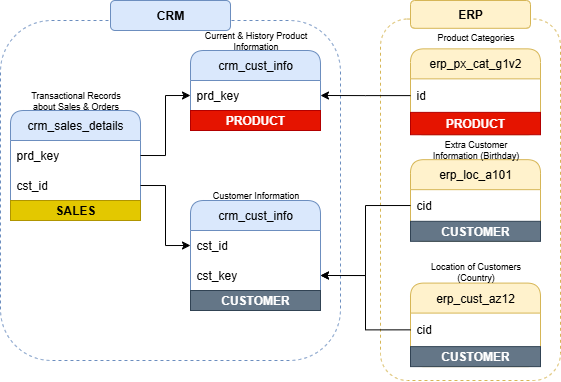

The diagram above was exported from draw.io. Its source (the exported page's mxGraphModel, read from the mxfile embedded in the PNG):
<mxGraphModel dx="983" dy="586" grid="1" gridSize="10" guides="1" tooltips="1" connect="1" arrows="1" fold="1" page="1" pageScale="1" pageWidth="850" pageHeight="1100" math="0" shadow="0">
  <root>
    <mxCell id="0" />
    <mxCell id="1" parent="0" />
    <mxCell id="rCGK3nDvGJB_TYEv_ewe-34" value="" style="rounded=1;whiteSpace=wrap;html=1;fillColor=none;dashed=1;strokeColor=#6c8ebf;" parent="1" vertex="1">
      <mxGeometry x="100" y="270" width="340" height="340" as="geometry" />
    </mxCell>
    <mxCell id="rCGK3nDvGJB_TYEv_ewe-38" value="" style="group" parent="1" vertex="1" connectable="0">
      <mxGeometry x="480" y="250" width="180" height="380" as="geometry" />
    </mxCell>
    <mxCell id="rCGK3nDvGJB_TYEv_ewe-36" value="" style="rounded=1;whiteSpace=wrap;html=1;fillColor=none;dashed=1;strokeColor=#d6b656;" parent="rCGK3nDvGJB_TYEv_ewe-38" vertex="1">
      <mxGeometry y="18.53658536585366" width="180" height="361.4634146341464" as="geometry" />
    </mxCell>
    <mxCell id="rCGK3nDvGJB_TYEv_ewe-37" value="&lt;b&gt;ERP&lt;/b&gt;" style="rounded=1;whiteSpace=wrap;html=1;fillColor=#fff2cc;strokeColor=#d6b656;" parent="rCGK3nDvGJB_TYEv_ewe-38" vertex="1">
      <mxGeometry x="30" width="120" height="27.80487804878049" as="geometry" />
    </mxCell>
    <mxCell id="rCGK3nDvGJB_TYEv_ewe-18" value="" style="group" parent="rCGK3nDvGJB_TYEv_ewe-38" vertex="1" connectable="0">
      <mxGeometry x="30" y="260.2352941176471" width="130" height="89.41176470588235" as="geometry" />
    </mxCell>
    <mxCell id="rCGK3nDvGJB_TYEv_ewe-19" value="erp_cust_az12" style="swimlane;fontStyle=0;childLayout=stackLayout;horizontal=1;startSize=30;horizontalStack=0;resizeParent=1;resizeParentMax=0;resizeLast=0;collapsible=1;marginBottom=0;whiteSpace=wrap;html=1;rounded=1;fillColor=#fff2cc;strokeColor=#d6b656;" parent="rCGK3nDvGJB_TYEv_ewe-18" vertex="1">
      <mxGeometry y="22.352941176470587" width="130" height="83.52941176470588" as="geometry" />
    </mxCell>
    <mxCell id="rCGK3nDvGJB_TYEv_ewe-20" value="cid" style="text;strokeColor=none;fillColor=none;align=left;verticalAlign=middle;spacingLeft=4;spacingRight=4;overflow=hidden;points=[[0,0.5],[1,0.5]];portConstraint=eastwest;rotatable=0;whiteSpace=wrap;html=1;" parent="rCGK3nDvGJB_TYEv_ewe-19" vertex="1">
      <mxGeometry y="30" width="130" height="33.529411764705884" as="geometry" />
    </mxCell>
    <mxCell id="2HohDafLkgW13WRxCvLK-5" value="CUSTOMER" style="text;html=1;strokeColor=#314354;fillColor=#647687;align=center;verticalAlign=middle;whiteSpace=wrap;overflow=hidden;fontStyle=1;fontColor=#ffffff;" vertex="1" parent="rCGK3nDvGJB_TYEv_ewe-19">
      <mxGeometry y="63.529411764705884" width="130" height="20" as="geometry" />
    </mxCell>
    <mxCell id="rCGK3nDvGJB_TYEv_ewe-21" value="Location of Customers (Country)" style="text;html=1;align=center;verticalAlign=middle;whiteSpace=wrap;rounded=0;fontSize=9;" parent="rCGK3nDvGJB_TYEv_ewe-18" vertex="1">
      <mxGeometry x="12.5" width="105" height="22.352941176470587" as="geometry" />
    </mxCell>
    <mxCell id="rCGK3nDvGJB_TYEv_ewe-29" value="" style="group" parent="rCGK3nDvGJB_TYEv_ewe-38" vertex="1" connectable="0">
      <mxGeometry x="30" y="25.995882352941173" width="130" height="89.41176470588235" as="geometry" />
    </mxCell>
    <mxCell id="rCGK3nDvGJB_TYEv_ewe-30" value="erp_px_cat_g1v2" style="swimlane;fontStyle=0;childLayout=stackLayout;horizontal=1;startSize=30;horizontalStack=0;resizeParent=1;resizeParentMax=0;resizeLast=0;collapsible=1;marginBottom=0;whiteSpace=wrap;html=1;rounded=1;fillColor=#fff2cc;strokeColor=#d6b656;" parent="rCGK3nDvGJB_TYEv_ewe-29" vertex="1">
      <mxGeometry y="22.352941176470587" width="130" height="85.88235294117646" as="geometry" />
    </mxCell>
    <mxCell id="rCGK3nDvGJB_TYEv_ewe-31" value="id" style="text;strokeColor=none;fillColor=none;align=left;verticalAlign=middle;spacingLeft=4;spacingRight=4;overflow=hidden;points=[[0,0.5],[1,0.5]];portConstraint=eastwest;rotatable=0;whiteSpace=wrap;html=1;" parent="rCGK3nDvGJB_TYEv_ewe-30" vertex="1">
      <mxGeometry y="30" width="130" height="33.529411764705884" as="geometry" />
    </mxCell>
    <mxCell id="2HohDafLkgW13WRxCvLK-2" value="PRODUCT" style="text;html=1;strokeColor=#B20000;fillColor=#e51400;align=center;verticalAlign=middle;whiteSpace=wrap;overflow=hidden;fontStyle=1;fontColor=#ffffff;" vertex="1" parent="rCGK3nDvGJB_TYEv_ewe-30">
      <mxGeometry y="63.529411764705884" width="130" height="22.352941176470587" as="geometry" />
    </mxCell>
    <mxCell id="rCGK3nDvGJB_TYEv_ewe-32" value="Product Categories" style="text;html=1;align=center;verticalAlign=middle;whiteSpace=wrap;rounded=0;fontSize=9;" parent="rCGK3nDvGJB_TYEv_ewe-29" vertex="1">
      <mxGeometry x="12.5" width="105" height="22.352941176470587" as="geometry" />
    </mxCell>
    <mxCell id="rCGK3nDvGJB_TYEv_ewe-24" value="" style="group" parent="rCGK3nDvGJB_TYEv_ewe-38" vertex="1" connectable="0">
      <mxGeometry x="30" y="138.04555555555552" width="130" height="84.44444444444444" as="geometry" />
    </mxCell>
    <mxCell id="rCGK3nDvGJB_TYEv_ewe-25" value="erp_loc_a101" style="swimlane;fontStyle=0;childLayout=stackLayout;horizontal=1;startSize=30;horizontalStack=0;resizeParent=1;resizeParentMax=0;resizeLast=0;collapsible=1;marginBottom=0;whiteSpace=wrap;html=1;rounded=1;fillColor=#fff2cc;strokeColor=#d6b656;" parent="rCGK3nDvGJB_TYEv_ewe-24" vertex="1">
      <mxGeometry y="21.11111111111111" width="130" height="81.66666666666667" as="geometry" />
    </mxCell>
    <mxCell id="rCGK3nDvGJB_TYEv_ewe-26" value="cid" style="text;strokeColor=none;fillColor=none;align=left;verticalAlign=middle;spacingLeft=4;spacingRight=4;overflow=hidden;points=[[0,0.5],[1,0.5]];portConstraint=eastwest;rotatable=0;whiteSpace=wrap;html=1;" parent="rCGK3nDvGJB_TYEv_ewe-25" vertex="1">
      <mxGeometry y="30" width="130" height="31.666666666666668" as="geometry" />
    </mxCell>
    <mxCell id="2HohDafLkgW13WRxCvLK-4" value="CUSTOMER" style="text;html=1;strokeColor=#314354;fillColor=#647687;align=center;verticalAlign=middle;whiteSpace=wrap;overflow=hidden;fontStyle=1;fontColor=#ffffff;" vertex="1" parent="rCGK3nDvGJB_TYEv_ewe-25">
      <mxGeometry y="61.66666666666667" width="130" height="20" as="geometry" />
    </mxCell>
    <mxCell id="rCGK3nDvGJB_TYEv_ewe-27" value="Extra Customer Information (Birthday)" style="text;html=1;align=center;verticalAlign=middle;whiteSpace=wrap;rounded=0;fontSize=9;" parent="rCGK3nDvGJB_TYEv_ewe-24" vertex="1">
      <mxGeometry x="12.5" width="105" height="21.11111111111111" as="geometry" />
    </mxCell>
    <mxCell id="rCGK3nDvGJB_TYEv_ewe-9" value="crm_sales_details" style="swimlane;fontStyle=0;childLayout=stackLayout;horizontal=1;startSize=30;horizontalStack=0;resizeParent=1;resizeParentMax=0;resizeLast=0;collapsible=1;marginBottom=0;whiteSpace=wrap;html=1;rounded=1;fillColor=#dae8fc;strokeColor=#6c8ebf;" parent="1" vertex="1">
      <mxGeometry x="110" y="360" width="130" height="110" as="geometry" />
    </mxCell>
    <mxCell id="rCGK3nDvGJB_TYEv_ewe-10" value="prd_key" style="text;strokeColor=none;fillColor=none;align=left;verticalAlign=middle;spacingLeft=4;spacingRight=4;overflow=hidden;points=[[0,0.5],[1,0.5]];portConstraint=eastwest;rotatable=0;whiteSpace=wrap;html=1;" parent="rCGK3nDvGJB_TYEv_ewe-9" vertex="1">
      <mxGeometry y="30" width="130" height="30" as="geometry" />
    </mxCell>
    <mxCell id="rCGK3nDvGJB_TYEv_ewe-13" value="cst_id" style="text;strokeColor=none;fillColor=none;align=left;verticalAlign=middle;spacingLeft=4;spacingRight=4;overflow=hidden;points=[[0,0.5],[1,0.5]];portConstraint=eastwest;rotatable=0;whiteSpace=wrap;html=1;" parent="rCGK3nDvGJB_TYEv_ewe-9" vertex="1">
      <mxGeometry y="60" width="130" height="30" as="geometry" />
    </mxCell>
    <mxCell id="2HohDafLkgW13WRxCvLK-6" value="SALES" style="text;html=1;strokeColor=#B09500;fillColor=#e3c800;align=center;verticalAlign=middle;whiteSpace=wrap;overflow=hidden;fontStyle=1;fontColor=#000000;" vertex="1" parent="rCGK3nDvGJB_TYEv_ewe-9">
      <mxGeometry y="90" width="130" height="20" as="geometry" />
    </mxCell>
    <mxCell id="rCGK3nDvGJB_TYEv_ewe-11" value="Transactional Records about Sales &amp;amp; Orders" style="text;html=1;align=center;verticalAlign=middle;whiteSpace=wrap;rounded=0;fontSize=9;" parent="1" vertex="1">
      <mxGeometry x="122.5" y="340" width="105" height="20" as="geometry" />
    </mxCell>
    <mxCell id="rCGK3nDvGJB_TYEv_ewe-14" style="edgeStyle=orthogonalEdgeStyle;rounded=0;orthogonalLoop=1;jettySize=auto;html=1;exitX=1;exitY=0.5;exitDx=0;exitDy=0;entryX=0;entryY=0.5;entryDx=0;entryDy=0;" parent="1" source="rCGK3nDvGJB_TYEv_ewe-10" target="rCGK3nDvGJB_TYEv_ewe-7" edge="1">
      <mxGeometry relative="1" as="geometry" />
    </mxCell>
    <mxCell id="rCGK3nDvGJB_TYEv_ewe-15" style="edgeStyle=orthogonalEdgeStyle;rounded=0;orthogonalLoop=1;jettySize=auto;html=1;exitX=1;exitY=0.5;exitDx=0;exitDy=0;entryX=0;entryY=0.5;entryDx=0;entryDy=0;" parent="1" source="rCGK3nDvGJB_TYEv_ewe-13" target="rCGK3nDvGJB_TYEv_ewe-2" edge="1">
      <mxGeometry relative="1" as="geometry" />
    </mxCell>
    <mxCell id="rCGK3nDvGJB_TYEv_ewe-16" value="" style="group" parent="1" vertex="1" connectable="0">
      <mxGeometry x="290" y="280" width="130" height="80" as="geometry" />
    </mxCell>
    <mxCell id="rCGK3nDvGJB_TYEv_ewe-6" value="crm_cust_info" style="swimlane;fontStyle=0;childLayout=stackLayout;horizontal=1;startSize=30;horizontalStack=0;resizeParent=1;resizeParentMax=0;resizeLast=0;collapsible=1;marginBottom=0;whiteSpace=wrap;html=1;rounded=1;fillColor=#dae8fc;strokeColor=#6c8ebf;" parent="rCGK3nDvGJB_TYEv_ewe-16" vertex="1">
      <mxGeometry y="20" width="130" height="80" as="geometry" />
    </mxCell>
    <mxCell id="rCGK3nDvGJB_TYEv_ewe-7" value="prd_key" style="text;strokeColor=none;fillColor=none;align=left;verticalAlign=middle;spacingLeft=4;spacingRight=4;overflow=hidden;points=[[0,0.5],[1,0.5]];portConstraint=eastwest;rotatable=0;whiteSpace=wrap;html=1;" parent="rCGK3nDvGJB_TYEv_ewe-6" vertex="1">
      <mxGeometry y="30" width="130" height="30" as="geometry" />
    </mxCell>
    <mxCell id="2HohDafLkgW13WRxCvLK-1" value="PRODUCT" style="text;html=1;strokeColor=#B20000;fillColor=#e51400;align=center;verticalAlign=middle;whiteSpace=wrap;overflow=hidden;fontStyle=1;fontColor=#ffffff;" vertex="1" parent="rCGK3nDvGJB_TYEv_ewe-6">
      <mxGeometry y="60" width="130" height="20" as="geometry" />
    </mxCell>
    <mxCell id="rCGK3nDvGJB_TYEv_ewe-8" value="Current &amp;amp; History Product Information" style="text;html=1;align=center;verticalAlign=middle;whiteSpace=wrap;rounded=0;fontSize=9;" parent="rCGK3nDvGJB_TYEv_ewe-16" vertex="1">
      <mxGeometry x="12.5" width="105" height="20" as="geometry" />
    </mxCell>
    <mxCell id="rCGK3nDvGJB_TYEv_ewe-17" value="" style="group" parent="1" vertex="1" connectable="0">
      <mxGeometry x="290" y="440" width="130" height="70" as="geometry" />
    </mxCell>
    <mxCell id="rCGK3nDvGJB_TYEv_ewe-1" value="crm_cust_info" style="swimlane;fontStyle=0;childLayout=stackLayout;horizontal=1;startSize=30;horizontalStack=0;resizeParent=1;resizeParentMax=0;resizeLast=0;collapsible=1;marginBottom=0;whiteSpace=wrap;html=1;rounded=1;fillColor=#dae8fc;strokeColor=#6c8ebf;" parent="rCGK3nDvGJB_TYEv_ewe-17" vertex="1">
      <mxGeometry y="10" width="130" height="110" as="geometry" />
    </mxCell>
    <mxCell id="rCGK3nDvGJB_TYEv_ewe-2" value="cst_id" style="text;strokeColor=none;fillColor=none;align=left;verticalAlign=middle;spacingLeft=4;spacingRight=4;overflow=hidden;points=[[0,0.5],[1,0.5]];portConstraint=eastwest;rotatable=0;whiteSpace=wrap;html=1;" parent="rCGK3nDvGJB_TYEv_ewe-1" vertex="1">
      <mxGeometry y="30" width="130" height="30" as="geometry" />
    </mxCell>
    <mxCell id="rCGK3nDvGJB_TYEv_ewe-22" value="cst_key" style="text;strokeColor=none;fillColor=none;align=left;verticalAlign=middle;spacingLeft=4;spacingRight=4;overflow=hidden;points=[[0,0.5],[1,0.5]];portConstraint=eastwest;rotatable=0;whiteSpace=wrap;html=1;" parent="rCGK3nDvGJB_TYEv_ewe-1" vertex="1">
      <mxGeometry y="60" width="130" height="30" as="geometry" />
    </mxCell>
    <mxCell id="2HohDafLkgW13WRxCvLK-3" value="CUSTOMER" style="text;html=1;strokeColor=#314354;fillColor=#647687;align=center;verticalAlign=middle;whiteSpace=wrap;overflow=hidden;fontStyle=1;fontColor=#ffffff;" vertex="1" parent="rCGK3nDvGJB_TYEv_ewe-1">
      <mxGeometry y="90" width="130" height="20" as="geometry" />
    </mxCell>
    <mxCell id="rCGK3nDvGJB_TYEv_ewe-5" value="Customer Information" style="text;html=1;align=center;verticalAlign=middle;whiteSpace=wrap;rounded=0;fontSize=9;" parent="rCGK3nDvGJB_TYEv_ewe-17" vertex="1">
      <mxGeometry x="12.5" width="105" height="10" as="geometry" />
    </mxCell>
    <mxCell id="rCGK3nDvGJB_TYEv_ewe-23" style="edgeStyle=orthogonalEdgeStyle;rounded=0;orthogonalLoop=1;jettySize=auto;html=1;exitX=0;exitY=0.5;exitDx=0;exitDy=0;entryX=1;entryY=0.5;entryDx=0;entryDy=0;" parent="1" source="rCGK3nDvGJB_TYEv_ewe-20" target="rCGK3nDvGJB_TYEv_ewe-22" edge="1">
      <mxGeometry relative="1" as="geometry" />
    </mxCell>
    <mxCell id="rCGK3nDvGJB_TYEv_ewe-33" style="edgeStyle=orthogonalEdgeStyle;rounded=0;orthogonalLoop=1;jettySize=auto;html=1;exitX=0;exitY=0.5;exitDx=0;exitDy=0;entryX=1;entryY=0.5;entryDx=0;entryDy=0;" parent="1" source="rCGK3nDvGJB_TYEv_ewe-31" target="rCGK3nDvGJB_TYEv_ewe-7" edge="1">
      <mxGeometry relative="1" as="geometry" />
    </mxCell>
    <mxCell id="rCGK3nDvGJB_TYEv_ewe-35" value="&lt;b&gt;CRM&lt;/b&gt;" style="rounded=1;whiteSpace=wrap;html=1;fillColor=#dae8fc;strokeColor=#6c8ebf;" parent="1" vertex="1">
      <mxGeometry x="210" y="250" width="120" height="30" as="geometry" />
    </mxCell>
    <mxCell id="rCGK3nDvGJB_TYEv_ewe-39" style="edgeStyle=orthogonalEdgeStyle;rounded=0;orthogonalLoop=1;jettySize=auto;html=1;entryX=1;entryY=0.5;entryDx=0;entryDy=0;" parent="1" source="rCGK3nDvGJB_TYEv_ewe-26" target="rCGK3nDvGJB_TYEv_ewe-22" edge="1">
      <mxGeometry relative="1" as="geometry">
        <mxPoint x="460" y="455" as="targetPoint" />
      </mxGeometry>
    </mxCell>
  </root>
</mxGraphModel>